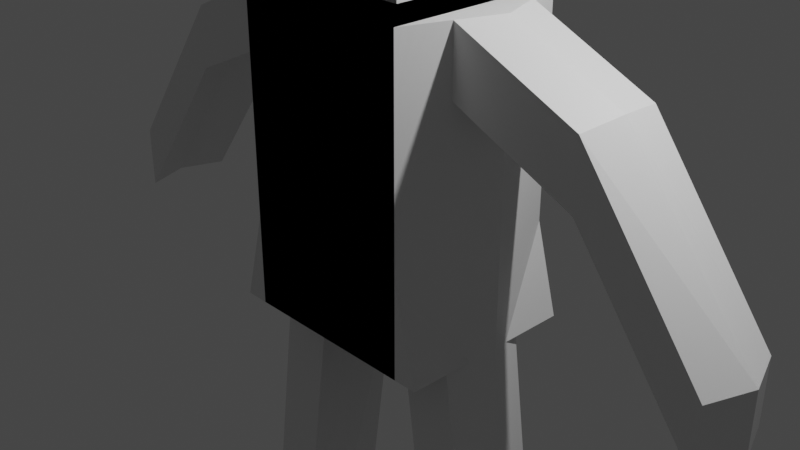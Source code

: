 # Source: bodyproto1.blend  (saved by Blender 3.2.14; exported with 4.5.12 LTS)
import bpy
from mathutils import Matrix  # noqa: F401  (used for matrix-valued properties, if any)

bpy.ops.wm.read_factory_settings(use_empty=True)
scene = bpy.context.scene
scene.name = 'Scene'

# ---- collections
col_collection = bpy.data.collections.new('Collection'); scene.collection.children.link(col_collection)

# ---- materials (node trees are filled in below, after node groups)
mat_material = bpy.data.materials.new('Material')
mat_material.alpha_threshold = 0.0
mat_material.use_transparent_shadow = False
mat_material.line_color = (0.0, 0.0, 0.0, 1.0)

# ---- material node trees
mat_material.use_nodes = True; mat_material.node_tree.nodes.clear()
_N = mat_material.node_tree.nodes; _L = mat_material.node_tree.links
n0 = _N.new('ShaderNodeOutputMaterial'); n0.name = 'Material Output'; n0.location = (300, 300)
n1 = _N.new('ShaderNodeBsdfPrincipled'); n1.name = 'Principled BSDF'; n1.location = (10, 300)
n1.distribution = 'GGX'
n1.subsurface_method = 'RANDOM_WALK_SKIN'
n1.inputs[2].default_value = 0.4
n1.inputs[3].default_value = 1.45
n1.inputs[27].default_value = (0.0, 0.0, 0.0, 1.0)
n1.inputs[28].default_value = 1.0
_L.new(n1.outputs[0], n0.inputs[0])
n0.is_active_output = True

# ---- world
world_world = bpy.data.worlds.new('World'); scene.world = world_world
world_world.use_nodes = True; world_world.node_tree.nodes.clear()
_N = world_world.node_tree.nodes; _L = world_world.node_tree.links
n0 = _N.new('ShaderNodeOutputWorld'); n0.name = 'World Output'; n0.location = (300, 300)
n1 = _N.new('ShaderNodeBackground'); n1.name = 'Background'; n1.location = (10, 300)
n1.inputs[0].default_value = (0.05088, 0.05088, 0.05088, 1.0)
_L.new(n1.outputs[0], n0.inputs[0])
n0.is_active_output = True
world_world.color = (0.05088, 0.05088, 0.05088)
world_world.use_sun_shadow = False
world_world.sun_shadow_jitter_overblur = 0.0

# ---- cameras
cam_camera = bpy.data.cameras.new('Camera')
cam_camera.clip_end = 100.0
cam_camera.ortho_scale = 7.314

# ---- lights
light_light = bpy.data.lights.new('Light', 'POINT')
light_light.transmission_factor = 0.0
light_light.energy = 1000.0
light_light.shadow_soft_size = 0.1
light_light.shadow_maximum_resolution = 0.006
light_light.use_absolute_resolution = True

# ---- meshes
me_cube = bpy.data.meshes.new('Cube')
me_cube.from_pydata([(1.0, 1.0, 1.0), (1.269, 1.0, -1.0), (1.0, -1.0, 1.0), (1.269, -1.0, -1.0), (-1.0, 1.0, 1.0), (-1.0, 1.0, -1.0), (-1.0, -1.0, 1.0), (-1.0, -1.0, -1.0), (-1.361, 0.0, -1.0), (0.2687, 1.0, -1.0), (1.0, 1.0, 0.0), (-1.0, -1.0, 0.0), (1.0, -1.0, 0.0), (-1.0, 1.0, 0.0), (0.0, -1.0, 1.0), (1.0, 0.0, 1.0), (0.2687, -1.0, -1.0), (-1.361, 0.0, 1.0), (0.0, 1.0, 1.0), (1.269, 0.0, -1.0), (0.0, 1.0, 0.0), (1.0, 0.0, 0.0), (0.2687, 0.0, -1.0), (-1.361, 0.0, 0.0), (0.0, -1.0, 0.0), (-1.181, 0.5, 1.0), (0.0, -1.0, 2.404), (-1.0, -1.0, 2.404), (1.0, 0.0, 2.404), (1.0, -1.0, 2.404), (-1.361, 0.0, 2.404), (-1.0, 1.0, 2.404), (0.0, 1.0, 2.404), (1.0, 1.0, 2.404), (0.0, 0.0, 2.404), (-1.181, -0.5, 1.0), (-1.361, 0.0, 1.702), (-1.0, -1.0, 1.702), (-1.181, 0.5, 2.404), (-1.181, -0.5, 2.404), (-1.0, 1.0, 1.702), (-1.181, 0.5, 1.702), (-1.181, -0.5, 1.702), (-3.887, -0.5, -0.02427), (-4.068, 0.0, -0.02427), (-4.068, 0.0, -0.7264), (-3.887, 0.5, -0.02427), (-3.887, 0.5, -0.7264), (-3.887, -0.5, -0.7264), (-1.181, -0.5, -1.0), (-0.5, 1.0, -1.0), (0.7687, -1.0, -1.0), (1.269, 0.5, -1.0), (-1.181, 0.5, -1.0), (0.7687, 1.0, -1.0), (-0.5, -1.0, -1.0), (1.269, -0.5, -1.0), (0.2687, -0.5, -1.0), (0.2687, 0.5, -1.0), (-0.6806, 0.0, -1.0), (0.7687, 0.0, -1.0), (0.7687, 0.5, -1.0), (-0.5903, 0.5, -1.0), (-0.5903, -0.5, -1.0), (0.7687, -0.5, -1.0), (-1.651, 0.5, -4.403), (-1.711, 0.0, -4.403), (-1.03, 0.0, -4.403), (-1.651, -0.5, -4.403), (-1.061, 0.5, -4.403), (-1.061, -0.5, -4.403), (-0.5, -1.0, 2.404), (1.0, -0.5, 2.404), (-1.09, 0.75, 2.404), (0.5, 1.0, 2.404), (0.5, -1.0, 2.404), (1.0, 0.5, 2.404), (-1.271, -0.25, 2.404), (-0.5, 1.0, 2.404), (0.0, -0.5, 2.404), (0.0, 0.5, 2.404), (0.5, 0.0, 2.404), (-0.6806, 0.0, 2.404), (-1.271, 0.25, 2.404), (-1.09, -0.75, 2.404), (0.5, 0.5, 2.404), (0.5, -0.5, 2.404), (-0.75, -1.0, 2.404), (-1.045, 0.875, 2.404), (-1.316, -0.125, 2.404), (-0.25, 1.0, 2.404), (0.0, -0.75, 2.404), (0.0, 0.25, 2.404), (-0.3403, 0.0, 2.404), (-1.226, 0.375, 2.404), (-1.135, -0.625, 2.404), (-0.25, -1.0, 2.404), (-1.135, 0.625, 2.404), (-1.226, -0.375, 2.404), (-0.75, 1.0, 2.404), (0.0, -0.25, 2.404), (0.0, 0.75, 2.404), (-1.021, 0.0, 2.404), (-1.316, 0.125, 2.404), (-1.045, -0.875, 2.404), (-0.875, -1.0, 2.404), (-1.023, 0.9375, 2.404), (-1.339, -0.0625, 2.404), (-0.125, 1.0, 2.404), (0.0, -0.875, 2.404), (0.0, 0.125, 2.404), (-0.1702, 0.0, 2.404), (-1.203, 0.4375, 2.404), (-1.158, -0.5625, 2.404), (-0.375, -1.0, 2.404), (-1.113, 0.6875, 2.404), (-1.248, -0.3125, 2.404), (-0.625, 1.0, 2.404), (0.0, -0.375, 2.404), (0.0, 0.625, 2.404), (-0.8508, 0.0, 2.404), (-1.293, 0.1875, 2.404), (-1.068, -0.8125, 2.404), (-0.625, -1.0, 2.404), (-1.068, 0.8125, 2.404), (-1.293, -0.1875, 2.404), (-0.375, 1.0, 2.404), (0.0, -0.625, 2.404), (0.0, 0.375, 2.404), (-0.5105, 0.0, 2.404), (-1.248, 0.3125, 2.404), (-1.113, -0.6875, 2.404), (-0.125, -1.0, 2.404), (-1.158, 0.5625, 2.404), (-1.203, -0.4375, 2.404), (-0.875, 1.0, 2.404), (0.0, -0.125, 2.404), (0.0, 0.875, 2.404), (-1.191, 0.0, 2.404), (-1.339, 0.0625, 2.404), (-1.023, -0.9375, 2.404), (0.0, 0.125, 2.988), (0.0, 0.0, 2.988), (0.0, -0.375, 2.988), (0.0, -0.5, 2.988), (0.5, 0.0, 2.988), (0.5, 0.5, 2.988), (0.0, 0.5, 2.988), (0.5, -0.5, 2.988), (0.0, 0.375, 2.988), (0.0, 0.25, 2.988), (0.0, -0.125, 2.988), (0.0, -0.25, 2.988), (0.8851, 0.5, 2.988), (0.8851, 0.0, 2.988), (0.8851, -0.5, 2.988), (0.8851, 0.5, 4.069), (0.8851, 0.0, 4.069), (0.8851, -0.5, 4.069), (-1.762, 0.125, 4.163), (-1.762, 0.0, 4.163), (-1.762, -0.375, 4.163), (-1.762, -0.5, 4.163), (-1.762, 0.25, 4.163), (-1.762, 0.25, 5.244), (-1.762, 0.375, 4.163), (-1.762, -0.125, 4.163), (-1.762, -0.25, 4.163), (-1.762, 0.5, 4.163), (-1.762, 0.125, 5.244), (-1.762, 0.0, 5.244), (-1.762, -0.375, 5.244), (-1.762, -0.5, 5.244), (-1.262, 0.0, 5.244), (-1.262, 0.5, 5.244), (-1.762, 0.5, 5.244), (-1.262, -0.5, 5.244), (-1.762, 0.375, 5.244), (-1.762, -0.125, 5.244), (-1.762, -0.25, 5.244), (-0.8768, 0.5, 5.244), (-0.8768, 0.0, 5.244), (-0.8768, -0.5, 5.244), (-2.538, -0.5, 1.793), (-2.719, 0.0, 1.091), (-2.538, 0.5, 1.091), (-2.538, 0.5, 1.793), (-2.538, -0.5, 1.091), (-2.604, 0.0, 1.845), (0.0, -0.6797, 2.988), (0.5, -0.6797, 2.988), (2.577e-07, -0.6797, 4.069), (0.5, -0.6797, 4.069), (-1.762, -0.6797, 4.163), (-1.762, -0.6797, 5.244), (-1.262, -0.6797, 5.244), (-0.8768, -0.6797, 5.244), (0.8851, -0.6797, 4.069), (0.8851, -0.6797, 2.988), (0.0, 0.7908, 2.988), (-1.762, 0.7908, 4.163), (0.8851, 0.7908, 4.069), (-0.8768, 0.7908, 5.244), (0.5, 0.7908, 2.988), (2.577e-07, 0.7908, 4.069), (0.5, 0.7908, 4.069), (-1.262, 0.7908, 5.244), (-1.762, 0.7908, 5.244), (0.8851, 0.7908, 2.988)], [], [(6, 14, 26, 132, 96, 114, 71, 123, 87, 105, 27, 37), (24, 14, 6, 11), (23, 17, 25, 4, 13), (64, 56, 3, 51), (21, 15, 2, 12), (20, 18, 0, 10), (9, 20, 10, 1, 54), (5, 13, 20, 9, 50), (13, 4, 18, 20), (19, 21, 12, 3, 56), (1, 10, 21, 19, 52), (10, 0, 15, 21), (63, 57, 16, 55), (62, 58, 22, 59), (61, 52, 19, 60), (8, 23, 13, 5, 53), (7, 11, 23, 8, 49), (11, 6, 35, 17, 23), (16, 24, 11, 7, 55), (3, 12, 24, 16, 51), (12, 2, 14, 24), (15, 0, 33, 76, 28), (0, 18, 32, 74, 33), (42, 37, 27, 140, 104, 122, 84, 131, 95, 113, 39), (34, 111, 93, 129, 82, 120, 102, 138, 30, 107, 89, 125, 77, 116, 98, 134, 39, 113, 95, 131, 84, 122, 104, 140, 27, 105, 87, 123, 71, 114, 96, 132, 26, 109, 91, 127, 79, 118, 100, 136), (86, 79, 127, 91, 109, 26, 75), (100, 118, 143, 152), (32, 108, 90, 126, 78, 117, 99, 135, 31, 106, 88, 124, 73, 115, 97, 133, 38, 112, 94, 130, 83, 121, 103, 139, 30, 138, 102, 120, 82, 129, 93, 111, 34, 110, 92, 128, 80, 119, 101, 137), (18, 4, 40, 31, 135, 99, 117, 78, 126, 90, 108, 32), (185, 184, 45, 47), (14, 2, 29, 75, 26), (2, 15, 28, 72, 29), (40, 41, 38, 133, 97, 115, 73, 124, 88, 106, 31), (4, 25, 41, 40), (25, 17, 36, 41), (39, 134, 98, 116, 77, 125, 89, 107, 30, 188, 183), (17, 35, 42, 36), (35, 6, 37, 42), (47, 45, 44, 46), (45, 48, 43, 44), (30, 139, 103, 121, 83, 130, 94, 112, 38, 186, 188), (184, 187, 48, 45), (187, 183, 43, 48), (186, 185, 47, 46), (58, 61, 60, 22), (9, 54, 61, 58), (54, 1, 52, 61), (49, 8, 66, 68), (5, 50, 62, 53), (50, 9, 58, 62), (49, 63, 55, 7), (63, 49, 68, 70), (59, 22, 57, 63), (57, 64, 51, 16), (22, 60, 64, 57), (60, 19, 56, 64), (65, 69, 67, 66), (66, 67, 70, 68), (8, 53, 65, 66), (53, 62, 69, 65), (62, 59, 67, 69), (59, 63, 70, 67), (76, 85, 81, 28), (33, 74, 85, 76), (74, 32, 137, 101, 119, 80, 85), (72, 86, 75, 29), (28, 81, 86, 72), (80, 128, 149, 147), (182, 176, 195, 196), (152, 143, 161, 167), (86, 81, 145, 148), (34, 136, 151, 142), (128, 92, 150, 149), (85, 80, 147, 146), (81, 85, 146, 145), (79, 86, 148, 144), (92, 110, 141, 150), (110, 34, 142, 141), (136, 100, 152, 151), (118, 79, 144, 143), (150, 141, 159, 163), (143, 144, 162, 161), (151, 152, 167, 166), (158, 182, 196, 197), (172, 162, 193, 194), (146, 203, 208, 153), (141, 142, 160, 159), (158, 157, 181, 182), (162, 144, 189, 193), (176, 172, 194, 195), (149, 150, 163, 165), (157, 156, 180, 181), (145, 146, 153, 154), (146, 147, 199, 203), (155, 154, 157, 158), (154, 153, 156, 157), (156, 153, 208, 201), (156, 201, 202, 180), (148, 145, 154, 155), (142, 151, 166, 160), (175, 174, 206, 207), (165, 163, 164, 177), (174, 175, 177, 164, 169, 170, 173), (173, 170, 178, 179, 171, 172, 176), (168, 165, 177, 175), (161, 162, 172, 171), (166, 167, 179, 178), (160, 166, 178, 170), (163, 159, 169, 164), (167, 161, 171, 179), (159, 160, 170, 169), (168, 175, 207, 200), (206, 174, 180, 202), (173, 176, 182, 181), (174, 173, 181, 180), (199, 147, 168, 200), (147, 149, 165, 168), (38, 41, 185, 186), (42, 39, 183, 187), (36, 42, 187, 184), (41, 36, 184, 185), (183, 188, 44, 43), (188, 186, 46, 44), (189, 191, 194, 193), (191, 192, 195, 194), (192, 197, 196, 195), (189, 190, 192, 191), (192, 190, 198, 197), (148, 155, 198, 190), (144, 148, 190, 189), (155, 158, 197, 198), (203, 199, 204, 205), (204, 199, 200, 207), (203, 205, 201, 208), (205, 204, 207, 206), (201, 205, 206, 202)])
_uv = me_cube.uv_layers.new(name='UVMap')
_uv.uv.foreach_set('vector', [0.625, 1.0, 0.625, 0.875, 0.625, 0.875, 0.625, 0.8906, 0.625, 0.9062, 0.625, 0.9219, 0.625, 0.9375, 0.625, 0.9531, 0.625, 0.9688, 0.625, 0.9844, 0.625, 1.0, 0.625, 1.0, 0.5, 0.875, 0.625, 0.875, 0.625, 1.0, 0.5, 1.0, 0.5, 0.125, 0.625, 0.125, 0.625, 0.1875, 0.625, 0.25, 0.5, 0.25, 0.3125, 0.6875, 0.375, 0.6875, 0.375, 0.75, 0.3125, 0.75, 0.5, 0.625, 0.625, 0.625, 0.625, 0.75, 0.5, 0.75, 0.5, 0.375, 0.625, 0.375, 0.625, 0.5, 0.5, 0.5, 0.375, 0.375, 0.5, 0.375, 0.5, 0.5, 0.375, 0.5, 0.375, 0.4375, 0.375, 0.25, 0.5, 0.25, 0.5, 0.375, 0.375, 0.375, 0.375, 0.3125, 0.5, 0.25, 0.625, 0.25, 0.625, 0.375, 0.5, 0.375, 0.375, 0.625, 0.5, 0.625, 0.5, 0.75, 0.375, 0.75, 0.375, 0.6875, 0.375, 0.5, 0.5, 0.5, 0.5, 0.625, 0.375, 0.625, 0.375, 0.5625, 0.5, 0.5, 0.625, 0.5, 0.625, 0.625, 0.5, 0.625, 0.1875, 0.6875, 0.25, 0.6875, 0.25, 0.75, 0.1875, 0.75, 0.1875, 0.5625, 0.25, 0.5625, 0.25, 0.625, 0.1875, 0.625, 0.3125, 0.5625, 0.375, 0.5625, 0.375, 0.625, 0.3125, 0.625, 0.375, 0.125, 0.5, 0.125, 0.5, 0.25, 0.375, 0.25, 0.375, 0.1875, 0.375, 0.0, 0.5, 0.0, 0.5, 0.125, 0.375, 0.125, 0.375, 0.0625, 0.5, 0.0, 0.625, 0.0, 0.625, 0.0625, 0.625, 0.125, 0.5, 0.125, 0.375, 0.875, 0.5, 0.875, 0.5, 1.0, 0.375, 1.0, 0.375, 0.9375, 0.375, 0.75, 0.5, 0.75, 0.5, 0.875, 0.375, 0.875, 0.375, 0.8125, 0.5, 0.75, 0.625, 0.75, 0.625, 0.875, 0.5, 0.875, 0.625, 0.625, 0.625, 0.5, 0.625, 0.5, 0.625, 0.5625, 0.625, 0.625, 0.625, 0.5, 0.625, 0.375, 0.625, 0.375, 0.625, 0.4375, 0.625, 0.5, 0.625, 0.0625, 0.625, 0.0, 0.625, 0.0, 0.625, 0.007812, 0.625, 0.01562, 0.625, 0.02344, 0.625, 0.03125, 0.625, 0.03906, 0.625, 0.04688, 0.625, 0.05469, 0.625, 0.0625, 0.75, 0.625, 0.7656, 0.625, 0.7812, 0.625, 0.7969, 0.625, 0.8125, 0.625, 0.8281, 0.625, 0.8438, 0.625, 0.8594, 0.625, 0.875, 0.625, 0.875, 0.6328, 0.875, 0.6406, 0.875, 0.6484, 0.875, 0.6562, 0.875, 0.6641, 0.875, 0.6719, 0.875, 0.6797, 0.875, 0.6875, 0.875, 0.6953, 0.875, 0.7031, 0.875, 0.7109, 0.875, 0.7188, 0.875, 0.7266, 0.875, 0.7344, 0.875, 0.7422, 0.875, 0.75, 0.8594, 0.75, 0.8438, 0.75, 0.8281, 0.75, 0.8125, 0.75, 0.7969, 0.75, 0.7812, 0.75, 0.7656, 0.75, 0.75, 0.75, 0.75, 0.7344, 0.75, 0.7188, 0.75, 0.7031, 0.75, 0.6875, 0.75, 0.6719, 0.75, 0.6562, 0.75, 0.6406, 0.6875, 0.6875, 0.75, 0.6875, 0.75, 0.7031, 0.75, 0.7188, 0.75, 0.7344, 0.75, 0.75, 0.6875, 0.75, 0.75, 0.6562, 0.75, 0.6719, 0.75, 0.6719, 0.75, 0.6562, 0.75, 0.5, 0.7656, 0.5, 0.7812, 0.5, 0.7969, 0.5, 0.8125, 0.5, 0.8281, 0.5, 0.8438, 0.5, 0.8594, 0.5, 0.875, 0.5, 0.875, 0.5078, 0.875, 0.5156, 0.875, 0.5234, 0.875, 0.5312, 0.875, 0.5391, 0.875, 0.5469, 0.875, 0.5547, 0.875, 0.5625, 0.875, 0.5703, 0.875, 0.5781, 0.875, 0.5859, 0.875, 0.5938, 0.875, 0.6016, 0.875, 0.6094, 0.875, 0.6172, 0.875, 0.625, 0.8594, 0.625, 0.8438, 0.625, 0.8281, 0.625, 0.8125, 0.625, 0.7969, 0.625, 0.7812, 0.625, 0.7656, 0.625, 0.75, 0.625, 0.75, 0.6094, 0.75, 0.5938, 0.75, 0.5781, 0.75, 0.5625, 0.75, 0.5469, 0.75, 0.5312, 0.75, 0.5156, 0.625, 0.375, 0.625, 0.25, 0.625, 0.25, 0.625, 0.25, 0.625, 0.2656, 0.625, 0.2812, 0.625, 0.2969, 0.625, 0.3125, 0.625, 0.3281, 0.625, 0.3438, 0.625, 0.3594, 0.625, 0.375, 0.625, 0.1875, 0.625, 0.125, 0.625, 0.125, 0.625, 0.1875, 0.625, 0.875, 0.625, 0.75, 0.625, 0.75, 0.625, 0.8125, 0.625, 0.875, 0.625, 0.75, 0.625, 0.625, 0.625, 0.625, 0.625, 0.6875, 0.625, 0.75, 0.625, 0.25, 0.625, 0.1875, 0.625, 0.1875, 0.625, 0.1953, 0.625, 0.2031, 0.625, 0.2109, 0.625, 0.2188, 0.625, 0.2266, 0.625, 0.2344, 0.625, 0.2422, 0.625, 0.25, 0.625, 0.25, 0.625, 0.1875, 0.625, 0.1875, 0.625, 0.25, 0.625, 0.1875, 0.625, 0.125, 0.625, 0.125, 0.625, 0.1875, 0.875, 0.6875, 0.875, 0.6797, 0.875, 0.6719, 0.875, 0.6641, 0.875, 0.6562, 0.875, 0.6484, 0.875, 0.6406, 0.875, 0.6328, 0.875, 0.625, 0.875, 0.625, 0.875, 0.6875, 0.625, 0.125, 0.625, 0.0625, 0.625, 0.0625, 0.625, 0.125, 0.625, 0.0625, 0.625, 0.0, 0.625, 0.0, 0.625, 0.0625, 0.625, 0.1875, 0.625, 0.125, 0.625, 0.125, 0.625, 0.1875, 0.625, 0.125, 0.625, 0.0625, 0.625, 0.0625, 0.625, 0.125, 0.875, 0.625, 0.875, 0.6172, 0.875, 0.6094, 0.875, 0.6016, 0.875, 0.5938, 0.875, 0.5859, 0.875, 0.5781, 0.875, 0.5703, 0.875, 0.5625, 0.875, 0.5625, 0.875, 0.625, 0.625, 0.125, 0.625, 0.0625, 0.625, 0.0625, 0.625, 0.125, 0.625, 0.0625, 0.625, 0.0625, 0.625, 0.0625, 0.625, 0.0625, 0.625, 0.1875, 0.625, 0.1875, 0.625, 0.1875, 0.625, 0.1875, 0.25, 0.5625, 0.3125, 0.5625, 0.3125, 0.625, 0.25, 0.625, 0.25, 0.5, 0.3125, 0.5, 0.3125, 0.5625, 0.25, 0.5625, 0.3125, 0.5, 0.375, 0.5, 0.375, 0.5625, 0.3125, 0.5625, 0.375, 0.0625, 0.375, 0.125, 0.375, 0.125, 0.375, 0.0625, 0.125, 0.5, 0.1875, 0.5, 0.1875, 0.5625, 0.125, 0.5625, 0.1875, 0.5, 0.25, 0.5, 0.25, 0.5625, 0.1875, 0.5625, 0.125, 0.6875, 0.1875, 0.6875, 0.1875, 0.75, 0.125, 0.75, 0.1875, 0.6875, 0.125, 0.6875, 0.125, 0.6875, 0.1875, 0.6875, 0.1875, 0.625, 0.25, 0.625, 0.25, 0.6875, 0.1875, 0.6875, 0.25, 0.6875, 0.3125, 0.6875, 0.3125, 0.75, 0.25, 0.75, 0.25, 0.625, 0.3125, 0.625, 0.3125, 0.6875, 0.25, 0.6875, 0.3125, 0.625, 0.375, 0.625, 0.375, 0.6875, 0.3125, 0.6875, 0.125, 0.5625, 0.1875, 0.5625, 0.1875, 0.625, 0.125, 0.625, 0.125, 0.625, 0.1875, 0.625, 0.1875, 0.6875, 0.125, 0.6875, 0.375, 0.125, 0.375, 0.1875, 0.375, 0.1875, 0.375, 0.125, 0.125, 0.5625, 0.1875, 0.5625, 0.1875, 0.5625, 0.125, 0.5625, 0.1875, 0.5625, 0.1875, 0.625, 0.1875, 0.625, 0.1875, 0.5625, 0.1875, 0.625, 0.1875, 0.6875, 0.1875, 0.6875, 0.1875, 0.625, 0.625, 0.5625, 0.6875, 0.5625, 0.6875, 0.625, 0.625, 0.625, 0.625, 0.5, 0.6875, 0.5, 0.6875, 0.5625, 0.625, 0.5625, 0.6875, 0.5, 0.75, 0.5, 0.75, 0.5156, 0.75, 0.5312, 0.75, 0.5469, 0.75, 0.5625, 0.6875, 0.5625, 0.625, 0.6875, 0.6875, 0.6875, 0.6875, 0.75, 0.625, 0.75, 0.625, 0.625, 0.6875, 0.625, 0.6875, 0.6875, 0.625, 0.6875, 0.75, 0.5625, 0.75, 0.5781, 0.75, 0.5781, 0.75, 0.5625, 0.6875, 0.6875, 0.6875, 0.6875, 0.6875, 0.6875, 0.6875, 0.6875, 0.75, 0.6562, 0.75, 0.6719, 0.75, 0.6719, 0.75, 0.6562, 0.6875, 0.6875, 0.6875, 0.625, 0.6875, 0.625, 0.6875, 0.6875, 0.75, 0.625, 0.75, 0.6406, 0.75, 0.6406, 0.75, 0.625, 0.75, 0.5781, 0.75, 0.5938, 0.75, 0.5938, 0.75, 0.5781, 0.6875, 0.5625, 0.75, 0.5625, 0.75, 0.5625, 0.6875, 0.5625, 0.6875, 0.625, 0.6875, 0.5625, 0.6875, 0.5625, 0.6875, 0.625, 0.75, 0.6875, 0.6875, 0.6875, 0.6875, 0.6875, 0.75, 0.6875, 0.75, 0.5938, 0.75, 0.6094, 0.75, 0.6094, 0.75, 0.5938, 0.75, 0.6094, 0.75, 0.625, 0.75, 0.625, 0.75, 0.6094, 0.75, 0.6406, 0.75, 0.6562, 0.75, 0.6562, 0.75, 0.6406, 0.75, 0.6719, 0.75, 0.6875, 0.75, 0.6875, 0.75, 0.6719, 0.75, 0.5938, 0.75, 0.6094, 0.75, 0.6094, 0.75, 0.5938, 0.75, 0.6719, 0.75, 0.6875, 0.75, 0.6875, 0.75, 0.6719, 0.75, 0.6406, 0.75, 0.6562, 0.75, 0.6562, 0.75, 0.6406, 0.6875, 0.6875, 0.6875, 0.6875, 0.6875, 0.6875, 0.6875, 0.6875, 0.75, 0.6875, 0.75, 0.6875, 0.75, 0.6875, 0.75, 0.6875, 0.6875, 0.5625, 0.6875, 0.5625, 0.6875, 0.5625, 0.6875, 0.5625, 0.75, 0.6094, 0.75, 0.625, 0.75, 0.625, 0.75, 0.6094, 0.6875, 0.6875, 0.6875, 0.625, 0.6875, 0.625, 0.6875, 0.6875, 0.75, 0.6875, 0.75, 0.6875, 0.75, 0.6875, 0.75, 0.6875, 0.6875, 0.6875, 0.75, 0.6875, 0.75, 0.6875, 0.6875, 0.6875, 0.75, 0.5781, 0.75, 0.5938, 0.75, 0.5938, 0.75, 0.5781, 0.6875, 0.625, 0.6875, 0.5625, 0.6875, 0.5625, 0.6875, 0.625, 0.6875, 0.625, 0.6875, 0.5625, 0.6875, 0.5625, 0.6875, 0.625, 0.6875, 0.5625, 0.75, 0.5625, 0.75, 0.5625, 0.6875, 0.5625, 0.6875, 0.6875, 0.6875, 0.625, 0.6875, 0.625, 0.6875, 0.6875, 0.6875, 0.625, 0.6875, 0.5625, 0.6875, 0.5625, 0.6875, 0.625, 0.6875, 0.5625, 0.6875, 0.5625, 0.6875, 0.5625, 0.6875, 0.5625, 0.6875, 0.5625, 0.6875, 0.5625, 0.6875, 0.5625, 0.6875, 0.5625, 0.6875, 0.6875, 0.6875, 0.625, 0.6875, 0.625, 0.6875, 0.6875, 0.75, 0.625, 0.75, 0.6406, 0.75, 0.6406, 0.75, 0.625, 0.75, 0.5625, 0.6875, 0.5625, 0.6875, 0.5625, 0.75, 0.5625, 0.75, 0.5781, 0.75, 0.5938, 0.75, 0.5938, 0.75, 0.5781, 0.6875, 0.5625, 0.75, 0.5625, 0.75, 0.5781, 0.75, 0.5938, 0.75, 0.6094, 0.75, 0.625, 0.6875, 0.625, 0.6875, 0.625, 0.75, 0.625, 0.75, 0.6406, 0.75, 0.6562, 0.75, 0.6719, 0.75, 0.6875, 0.6875, 0.6875, 0.75, 0.5625, 0.75, 0.5781, 0.75, 0.5781, 0.75, 0.5625, 0.75, 0.6719, 0.75, 0.6875, 0.75, 0.6875, 0.75, 0.6719, 0.75, 0.6406, 0.75, 0.6562, 0.75, 0.6562, 0.75, 0.6406, 0.75, 0.625, 0.75, 0.6406, 0.75, 0.6406, 0.75, 0.625, 0.75, 0.5938, 0.75, 0.6094, 0.75, 0.6094, 0.75, 0.5938, 0.75, 0.6562, 0.75, 0.6719, 0.75, 0.6719, 0.75, 0.6562, 0.75, 0.6094, 0.75, 0.625, 0.75, 0.625, 0.75, 0.6094, 0.75, 0.5625, 0.75, 0.5625, 0.75, 0.5625, 0.75, 0.5625, 0.6875, 0.5625, 0.6875, 0.5625, 0.6875, 0.5625, 0.6875, 0.5625, 0.6875, 0.625, 0.6875, 0.6875, 0.6875, 0.6875, 0.6875, 0.625, 0.6875, 0.5625, 0.6875, 0.625, 0.6875, 0.625, 0.6875, 0.5625, 0.75, 0.5625, 0.75, 0.5625, 0.75, 0.5625, 0.75, 0.5625, 0.75, 0.5625, 0.75, 0.5781, 0.75, 0.5781, 0.75, 0.5625, 0.625, 0.1875, 0.625, 0.1875, 0.625, 0.1875, 0.625, 0.1875, 0.625, 0.0625, 0.625, 0.0625, 0.625, 0.0625, 0.625, 0.0625, 0.625, 0.125, 0.625, 0.0625, 0.625, 0.0625, 0.625, 0.125, 0.625, 0.1875, 0.625, 0.125, 0.625, 0.125, 0.625, 0.1875, 0.875, 0.6875, 0.875, 0.625, 0.875, 0.625, 0.875, 0.6875, 0.875, 0.625, 0.875, 0.5625, 0.875, 0.5625, 0.875, 0.625, 0.75, 0.6875, 0.75, 0.6875, 0.75, 0.6875, 0.75, 0.6875, 0.75, 0.6875, 0.6875, 0.6875, 0.6875, 0.6875, 0.75, 0.6875, 0.6875, 0.6875, 0.6875, 0.6875, 0.6875, 0.6875, 0.6875, 0.6875, 0.75, 0.6875, 0.6875, 0.6875, 0.6875, 0.6875, 0.75, 0.6875, 0.6875, 0.6875, 0.6875, 0.6875, 0.6875, 0.6875, 0.6875, 0.6875, 0.6875, 0.6875, 0.6875, 0.6875, 0.6875, 0.6875, 0.6875, 0.6875, 0.75, 0.6875, 0.6875, 0.6875, 0.6875, 0.6875, 0.75, 0.6875, 0.6875, 0.6875, 0.6875, 0.6875, 0.6875, 0.6875, 0.6875, 0.6875, 0.6875, 0.5625, 0.75, 0.5625, 0.75, 0.5625, 0.6875, 0.5625, 0.75, 0.5625, 0.75, 0.5625, 0.75, 0.5625, 0.75, 0.5625, 0.6875, 0.5625, 0.6875, 0.5625, 0.6875, 0.5625, 0.6875, 0.5625, 0.6875, 0.5625, 0.75, 0.5625, 0.75, 0.5625, 0.6875, 0.5625, 0.6875, 0.5625, 0.6875, 0.5625, 0.6875, 0.5625, 0.6875, 0.5625])
me_cube.materials.append(mat_material)
me_cube.use_mirror_vertex_groups = False
me_cube.update()
arm_armature = bpy.data.armatures.new('Armature')  # bones are not reproduced

# ---- objects
ob_cube = bpy.data.objects.new('Cube', me_cube)
ob_light = bpy.data.objects.new('Light', light_light)
ob_camera = bpy.data.objects.new('Camera', cam_camera)
ob_armature = bpy.data.objects.new('Armature', arm_armature)

# ---- transforms, parenting, visibility, modifiers, constraints
ob_cube.location = (0.0, 0.0, 0.0)
ob_cube.lock_rotations_4d = False
ob_cube.empty_display_type = 'ARROWS'
ob_cube.lineart.crease_threshold = 0.0
_m = ob_cube.modifiers.new('Mirror', 'MIRROR')
ob_light.location = (4.076, 1.005, 5.904)
ob_light.rotation_euler = (0.6503, 0.05522, 1.866)
ob_light.lock_rotations_4d = False
ob_light.empty_display_type = 'ARROWS'
ob_light.color = (0.0, 0.0, 0.0, 0.0)
ob_light.lineart.crease_threshold = 0.0
ob_camera.location = (7.359, -6.926, 4.958)
ob_camera.rotation_euler = (1.109, 0.0, 0.8149)
ob_camera.lock_rotations_4d = False
ob_camera.empty_display_type = 'ARROWS'
ob_camera.color = (0.0, 0.0, 0.0, 0.0)
ob_camera.display_type = 'WIRE'
ob_camera.lineart.crease_threshold = 0.0
ob_armature.location = (0.0, 0.0, 0.0)

# ---- collection membership
col_collection.objects.link(ob_cube)
col_collection.objects.link(ob_light)
col_collection.objects.link(ob_camera)
col_collection.objects.link(ob_armature)

# ---- scene / render settings (as saved in the file)
scene.camera = ob_camera
scene.frame_start = 1; scene.frame_end = 250; scene.frame_set(1)
scene.render.engine = 'BLENDER_EEVEE_NEXT'
scene.cycles.sampling_pattern = 'TABULATED_SOBOL'
scene.cycles.use_light_tree = False
scene.view_settings.view_transform = 'Filmic'
bpy.context.view_layer.update()
